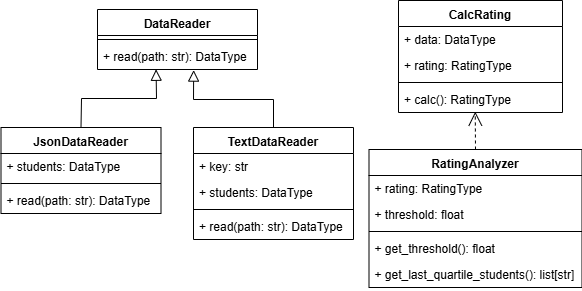

The diagram above was exported from draw.io. Its source (the exported page's mxGraphModel, read from the mxfile embedded in the PNG):
<mxGraphModel dx="1038" dy="571" grid="0" gridSize="10" guides="1" tooltips="1" connect="1" arrows="1" fold="1" page="1" pageScale="1" pageWidth="827" pageHeight="1169" math="0" shadow="0">
  <root>
    <mxCell id="0" />
    <mxCell id="1" parent="0" />
    <mxCell id="K_v1vaG_jOGIQGloN66Q-1" value="DataReader" style="swimlane;fontStyle=1;align=center;verticalAlign=top;childLayout=stackLayout;horizontal=1;startSize=26;horizontalStack=0;resizeParent=1;resizeParentMax=0;resizeLast=0;collapsible=1;marginBottom=0;" vertex="1" parent="1">
      <mxGeometry x="237" y="37" width="160" height="60" as="geometry" />
    </mxCell>
    <mxCell id="K_v1vaG_jOGIQGloN66Q-3" value="" style="line;strokeWidth=1;fillColor=none;align=left;verticalAlign=middle;spacingTop=-1;spacingLeft=3;spacingRight=3;rotatable=0;labelPosition=right;points=[];portConstraint=eastwest;" vertex="1" parent="K_v1vaG_jOGIQGloN66Q-1">
      <mxGeometry y="26" width="160" height="8" as="geometry" />
    </mxCell>
    <mxCell id="K_v1vaG_jOGIQGloN66Q-4" value="+ read(path: str): DataType" style="text;strokeColor=none;fillColor=none;align=left;verticalAlign=top;spacingLeft=4;spacingRight=4;overflow=hidden;rotatable=0;points=[[0,0.5],[1,0.5]];portConstraint=eastwest;" vertex="1" parent="K_v1vaG_jOGIQGloN66Q-1">
      <mxGeometry y="34" width="160" height="26" as="geometry" />
    </mxCell>
    <mxCell id="K_v1vaG_jOGIQGloN66Q-5" value="TextDataReader" style="swimlane;fontStyle=1;align=center;verticalAlign=top;childLayout=stackLayout;horizontal=1;startSize=26;horizontalStack=0;resizeParent=1;resizeParentMax=0;resizeLast=0;collapsible=1;marginBottom=0;" vertex="1" parent="1">
      <mxGeometry x="333" y="155" width="160" height="112" as="geometry" />
    </mxCell>
    <mxCell id="K_v1vaG_jOGIQGloN66Q-6" value="+ key: str" style="text;strokeColor=none;fillColor=none;align=left;verticalAlign=top;spacingLeft=4;spacingRight=4;overflow=hidden;rotatable=0;points=[[0,0.5],[1,0.5]];portConstraint=eastwest;" vertex="1" parent="K_v1vaG_jOGIQGloN66Q-5">
      <mxGeometry y="26" width="160" height="26" as="geometry" />
    </mxCell>
    <mxCell id="K_v1vaG_jOGIQGloN66Q-25" value="+ students: DataType" style="text;strokeColor=none;fillColor=none;align=left;verticalAlign=top;spacingLeft=4;spacingRight=4;overflow=hidden;rotatable=0;points=[[0,0.5],[1,0.5]];portConstraint=eastwest;" vertex="1" parent="K_v1vaG_jOGIQGloN66Q-5">
      <mxGeometry y="52" width="160" height="26" as="geometry" />
    </mxCell>
    <mxCell id="K_v1vaG_jOGIQGloN66Q-7" value="" style="line;strokeWidth=1;fillColor=none;align=left;verticalAlign=middle;spacingTop=-1;spacingLeft=3;spacingRight=3;rotatable=0;labelPosition=right;points=[];portConstraint=eastwest;" vertex="1" parent="K_v1vaG_jOGIQGloN66Q-5">
      <mxGeometry y="78" width="160" height="8" as="geometry" />
    </mxCell>
    <mxCell id="K_v1vaG_jOGIQGloN66Q-8" value="+ read(path: str): DataType" style="text;strokeColor=none;fillColor=none;align=left;verticalAlign=top;spacingLeft=4;spacingRight=4;overflow=hidden;rotatable=0;points=[[0,0.5],[1,0.5]];portConstraint=eastwest;" vertex="1" parent="K_v1vaG_jOGIQGloN66Q-5">
      <mxGeometry y="86" width="160" height="26" as="geometry" />
    </mxCell>
    <mxCell id="K_v1vaG_jOGIQGloN66Q-9" value="JsonDataReader" style="swimlane;fontStyle=1;align=center;verticalAlign=top;childLayout=stackLayout;horizontal=1;startSize=26;horizontalStack=0;resizeParent=1;resizeParentMax=0;resizeLast=0;collapsible=1;marginBottom=0;" vertex="1" parent="1">
      <mxGeometry x="140.5" y="155" width="160" height="86" as="geometry" />
    </mxCell>
    <mxCell id="K_v1vaG_jOGIQGloN66Q-10" value="+ students: DataType" style="text;strokeColor=none;fillColor=none;align=left;verticalAlign=top;spacingLeft=4;spacingRight=4;overflow=hidden;rotatable=0;points=[[0,0.5],[1,0.5]];portConstraint=eastwest;" vertex="1" parent="K_v1vaG_jOGIQGloN66Q-9">
      <mxGeometry y="26" width="160" height="26" as="geometry" />
    </mxCell>
    <mxCell id="K_v1vaG_jOGIQGloN66Q-11" value="" style="line;strokeWidth=1;fillColor=none;align=left;verticalAlign=middle;spacingTop=-1;spacingLeft=3;spacingRight=3;rotatable=0;labelPosition=right;points=[];portConstraint=eastwest;" vertex="1" parent="K_v1vaG_jOGIQGloN66Q-9">
      <mxGeometry y="52" width="160" height="8" as="geometry" />
    </mxCell>
    <mxCell id="K_v1vaG_jOGIQGloN66Q-12" value="+ read(path: str): DataType" style="text;strokeColor=none;fillColor=none;align=left;verticalAlign=top;spacingLeft=4;spacingRight=4;overflow=hidden;rotatable=0;points=[[0,0.5],[1,0.5]];portConstraint=eastwest;" vertex="1" parent="K_v1vaG_jOGIQGloN66Q-9">
      <mxGeometry y="60" width="160" height="26" as="geometry" />
    </mxCell>
    <mxCell id="K_v1vaG_jOGIQGloN66Q-13" value="RatingAnalyzer" style="swimlane;fontStyle=1;align=center;verticalAlign=top;childLayout=stackLayout;horizontal=1;startSize=26;horizontalStack=0;resizeParent=1;resizeParentMax=0;resizeLast=0;collapsible=1;marginBottom=0;" vertex="1" parent="1">
      <mxGeometry x="508.5" y="177" width="213" height="138" as="geometry" />
    </mxCell>
    <mxCell id="K_v1vaG_jOGIQGloN66Q-14" value="+ rating: RatingType" style="text;strokeColor=none;fillColor=none;align=left;verticalAlign=top;spacingLeft=4;spacingRight=4;overflow=hidden;rotatable=0;points=[[0,0.5],[1,0.5]];portConstraint=eastwest;" vertex="1" parent="K_v1vaG_jOGIQGloN66Q-13">
      <mxGeometry y="26" width="213" height="26" as="geometry" />
    </mxCell>
    <mxCell id="K_v1vaG_jOGIQGloN66Q-33" value="+ threshold: float" style="text;strokeColor=none;fillColor=none;align=left;verticalAlign=top;spacingLeft=4;spacingRight=4;overflow=hidden;rotatable=0;points=[[0,0.5],[1,0.5]];portConstraint=eastwest;" vertex="1" parent="K_v1vaG_jOGIQGloN66Q-13">
      <mxGeometry y="52" width="213" height="26" as="geometry" />
    </mxCell>
    <mxCell id="K_v1vaG_jOGIQGloN66Q-15" value="" style="line;strokeWidth=1;fillColor=none;align=left;verticalAlign=middle;spacingTop=-1;spacingLeft=3;spacingRight=3;rotatable=0;labelPosition=right;points=[];portConstraint=eastwest;" vertex="1" parent="K_v1vaG_jOGIQGloN66Q-13">
      <mxGeometry y="78" width="213" height="8" as="geometry" />
    </mxCell>
    <mxCell id="K_v1vaG_jOGIQGloN66Q-16" value="+ get_threshold(): float" style="text;strokeColor=none;fillColor=none;align=left;verticalAlign=top;spacingLeft=4;spacingRight=4;overflow=hidden;rotatable=0;points=[[0,0.5],[1,0.5]];portConstraint=eastwest;" vertex="1" parent="K_v1vaG_jOGIQGloN66Q-13">
      <mxGeometry y="86" width="213" height="26" as="geometry" />
    </mxCell>
    <mxCell id="K_v1vaG_jOGIQGloN66Q-34" value="+ get_last_quartile_students(): list[str]" style="text;strokeColor=none;fillColor=none;align=left;verticalAlign=top;spacingLeft=4;spacingRight=4;overflow=hidden;rotatable=0;points=[[0,0.5],[1,0.5]];portConstraint=eastwest;" vertex="1" parent="K_v1vaG_jOGIQGloN66Q-13">
      <mxGeometry y="112" width="213" height="26" as="geometry" />
    </mxCell>
    <mxCell id="K_v1vaG_jOGIQGloN66Q-17" value="CalcRating" style="swimlane;fontStyle=1;align=center;verticalAlign=top;childLayout=stackLayout;horizontal=1;startSize=26;horizontalStack=0;resizeParent=1;resizeParentMax=0;resizeLast=0;collapsible=1;marginBottom=0;" vertex="1" parent="1">
      <mxGeometry x="538" y="28" width="164" height="112" as="geometry" />
    </mxCell>
    <mxCell id="K_v1vaG_jOGIQGloN66Q-18" value="+ data: DataType" style="text;strokeColor=none;fillColor=none;align=left;verticalAlign=top;spacingLeft=4;spacingRight=4;overflow=hidden;rotatable=0;points=[[0,0.5],[1,0.5]];portConstraint=eastwest;" vertex="1" parent="K_v1vaG_jOGIQGloN66Q-17">
      <mxGeometry y="26" width="164" height="26" as="geometry" />
    </mxCell>
    <mxCell id="K_v1vaG_jOGIQGloN66Q-32" value="+ rating: RatingType" style="text;strokeColor=none;fillColor=none;align=left;verticalAlign=top;spacingLeft=4;spacingRight=4;overflow=hidden;rotatable=0;points=[[0,0.5],[1,0.5]];portConstraint=eastwest;" vertex="1" parent="K_v1vaG_jOGIQGloN66Q-17">
      <mxGeometry y="52" width="164" height="26" as="geometry" />
    </mxCell>
    <mxCell id="K_v1vaG_jOGIQGloN66Q-19" value="" style="line;strokeWidth=1;fillColor=none;align=left;verticalAlign=middle;spacingTop=-1;spacingLeft=3;spacingRight=3;rotatable=0;labelPosition=right;points=[];portConstraint=eastwest;" vertex="1" parent="K_v1vaG_jOGIQGloN66Q-17">
      <mxGeometry y="78" width="164" height="8" as="geometry" />
    </mxCell>
    <mxCell id="K_v1vaG_jOGIQGloN66Q-20" value="+ calc(): RatingType" style="text;strokeColor=none;fillColor=none;align=left;verticalAlign=top;spacingLeft=4;spacingRight=4;overflow=hidden;rotatable=0;points=[[0,0.5],[1,0.5]];portConstraint=eastwest;" vertex="1" parent="K_v1vaG_jOGIQGloN66Q-17">
      <mxGeometry y="86" width="164" height="26" as="geometry" />
    </mxCell>
    <mxCell id="K_v1vaG_jOGIQGloN66Q-39" value="" style="endArrow=block;endFill=0;endSize=9;html=1;exitX=0.5;exitY=0;exitDx=0;exitDy=0;startSize=2;jumpSize=0;rounded=0;entryX=0.366;entryY=0.992;entryDx=0;entryDy=0;entryPerimeter=0;" edge="1" parent="1" source="K_v1vaG_jOGIQGloN66Q-9" target="K_v1vaG_jOGIQGloN66Q-4">
      <mxGeometry width="160" relative="1" as="geometry">
        <mxPoint x="140" y="469" as="sourcePoint" />
        <mxPoint x="280" y="99" as="targetPoint" />
        <Array as="points">
          <mxPoint x="221" y="126" />
          <mxPoint x="296" y="126" />
        </Array>
      </mxGeometry>
    </mxCell>
    <mxCell id="K_v1vaG_jOGIQGloN66Q-40" value="" style="endArrow=block;endFill=0;endSize=9;html=1;exitX=0.5;exitY=0;exitDx=0;exitDy=0;rounded=0;entryX=0.601;entryY=1.023;entryDx=0;entryDy=0;entryPerimeter=0;" edge="1" parent="1" source="K_v1vaG_jOGIQGloN66Q-5" target="K_v1vaG_jOGIQGloN66Q-4">
      <mxGeometry width="160" relative="1" as="geometry">
        <mxPoint x="230.5" y="165" as="sourcePoint" />
        <mxPoint x="333" y="103" as="targetPoint" />
        <Array as="points">
          <mxPoint x="413" y="127" />
          <mxPoint x="333" y="127" />
        </Array>
      </mxGeometry>
    </mxCell>
    <mxCell id="K_v1vaG_jOGIQGloN66Q-41" value="" style="endArrow=open;endFill=1;endSize=12;html=1;dashed=1;rounded=0;exitX=0.5;exitY=0;exitDx=0;exitDy=0;entryX=0.468;entryY=0.969;entryDx=0;entryDy=0;entryPerimeter=0;" edge="1" parent="1" source="K_v1vaG_jOGIQGloN66Q-13" target="K_v1vaG_jOGIQGloN66Q-20">
      <mxGeometry width="160" relative="1" as="geometry">
        <mxPoint x="140" y="469" as="sourcePoint" />
        <mxPoint x="300" y="469" as="targetPoint" />
      </mxGeometry>
    </mxCell>
  </root>
</mxGraphModel>